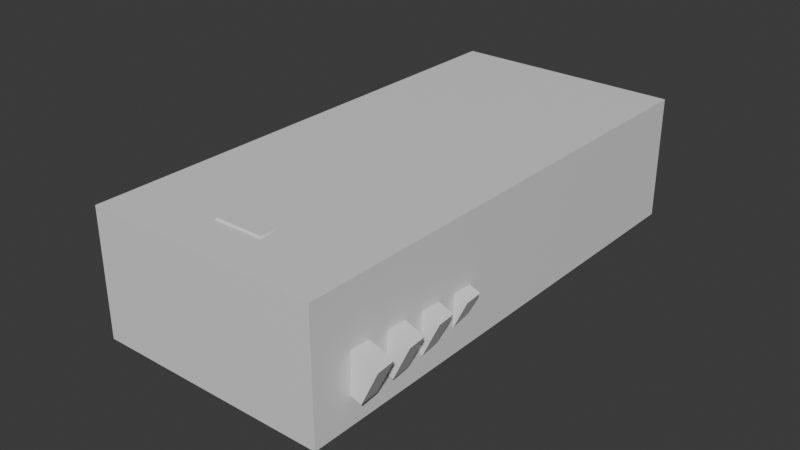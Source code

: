 # Source: 03_X-W.blend  (saved by Blender 4.5.90; exported with 4.5.12 LTS)
import bpy
from mathutils import Matrix  # noqa: F401  (used for matrix-valued properties, if any)

bpy.ops.wm.read_factory_settings(use_empty=True)
scene = bpy.context.scene
scene.name = 'Scene'

# ---- collections
col_references = bpy.data.collections.new('References'); scene.collection.children.link(col_references)
col_speculardiff = bpy.data.collections.new('SpecularDiff'); col_references.children.link(col_speculardiff)
col_03_x_w = bpy.data.collections.new('03_X-W'); scene.collection.children.link(col_03_x_w)

# ---- materials (node trees are filled in below, after node groups)
mat_material = bpy.data.materials.new('Material')
mat_material.alpha_threshold = 0.0
mat_material.roughness = 0.5
mat_material.line_color = (0.0, 0.0, 0.0, 1.0)

# ---- material node trees
mat_material.use_nodes = True; mat_material.node_tree.nodes.clear()
_N = mat_material.node_tree.nodes; _L = mat_material.node_tree.links
n0 = _N.new('ShaderNodeOutputMaterial'); n0.name = 'Material Output'; n0.location = (200, 100)
n1 = _N.new('ShaderNodeBsdfPrincipled'); n1.name = 'Principled BSDF'; n1.location = (-200, 100)
n1.inputs[3].default_value = 1.45
_L.new(n1.outputs[0], n0.inputs[0])
n0.is_active_output = True

# ---- world
world_world = bpy.data.worlds.new('World'); scene.world = world_world
world_world.use_nodes = True; world_world.node_tree.nodes.clear()
_N = world_world.node_tree.nodes; _L = world_world.node_tree.links
n0 = _N.new('ShaderNodeOutputWorld'); n0.name = 'World Output'; n0.location = (200, 100)
n1 = _N.new('ShaderNodeBackground'); n1.name = 'Background'; n1.location = (-200, 100)
n1.inputs[0].default_value = (0.05088, 0.05088, 0.05088, 1.0)
_L.new(n1.outputs[0], n0.inputs[0])
n0.is_active_output = True
world_world.color = (0.05088, 0.05088, 0.05088)
world_world.sun_shadow_jitter_overblur = 0.0

# ---- meshes
me_cube = bpy.data.meshes.new('Cube')
me_cube.from_pydata([(1.0, 1.0, 1.0), (1.0, 1.0, -1.0), (1.0, -1.0, 1.0), (1.0, -1.0, -1.0), (-1.0, 1.0, 1.0), (-1.0, 1.0, -1.0), (-1.0, -1.0, 1.0), (-1.0, -1.0, -1.0)], [], [(0, 4, 6, 2), (3, 2, 6, 7), (7, 6, 4, 5), (5, 1, 3, 7), (1, 0, 2, 3), (5, 4, 0, 1)])
_uv = me_cube.uv_layers.new(name='UVMap')
_uv.uv.foreach_set('vector', [0.625, 0.5, 0.875, 0.5, 0.875, 0.75, 0.625, 0.75, 0.375, 0.75, 0.625, 0.75, 0.625, 1.0, 0.375, 1.0, 0.375, 0.0, 0.625, 0.0, 0.625, 0.25, 0.375, 0.25, 0.125, 0.5, 0.375, 0.5, 0.375, 0.75, 0.125, 0.75, 0.375, 0.5, 0.625, 0.5, 0.625, 0.75, 0.375, 0.75, 0.375, 0.25, 0.625, 0.25, 0.625, 0.5, 0.375, 0.5])
me_cube.materials.append(mat_material)
me_cube.use_mirror_vertex_groups = False
me_cube.update()
me_cube_002 = bpy.data.meshes.new('Cube.002')
me_cube_002.from_pydata([(0.9826, -0.3413, -0.2277), (-0.7173, -0.3413, 0.8558), (0.9826, 0.3413, -0.2277), (-0.7173, 0.3413, 0.8558), (0.5625, 0.3413, -0.8869), (0.5625, -0.3413, -0.8869), (-1.137, -0.3413, 0.1965), (-1.137, 0.3413, 0.1965), (-0.1506, 0.3413, 0.4946), (0.416, 0.3413, 0.1335), (-0.1506, -0.3413, 0.4946), (0.416, -0.3413, 0.1335), (-0.01916, -0.3338, -0.3588), (-0.5999, -0.3338, -0.02081), (-0.5999, 0.3488, -0.02081), (-0.01916, 0.3488, -0.3588), (0.6269, 0.3413, -0.0009478), (0.6269, -0.3413, -0.0009478), (0.1105, 0.346, -0.5553), (0.1105, -0.3366, -0.5553), (0.3307, 0.3413, -1.142), (0.3307, -0.3413, -1.142), (-0.03438, 0.346, -0.8105), (-0.03438, -0.3366, -0.8105)], [], [(18, 16, 2, 4), (10, 1, 6, 13), (4, 2, 0, 5), (3, 7, 6, 1), (13, 6, 7, 14), (19, 12, 15, 18), (12, 13, 14, 15), (17, 11, 12, 19), (11, 10, 13, 12), (7, 3, 8, 14), (14, 8, 9, 15), (0, 17, 19, 5), (4, 5, 21, 20), (15, 9, 16, 18), (21, 23, 22, 20), (18, 4, 20, 22), (19, 18, 22, 23), (5, 19, 23, 21)])
_uv = me_cube_002.uv_layers.new(name='UVMap')
_uv.uv.foreach_set('vector', [0.4273, 0.25, 0.4273, 0.5, 0.375, 0.5, 0.375, 0.25, 0.5417, 0.75, 0.625, 0.75, 0.625, 1.0, 0.5417, 1.0, 0.125, 0.5, 0.375, 0.5, 0.375, 0.75, 0.125, 0.75, 0.625, 0.5, 0.875, 0.5, 0.875, 0.75, 0.625, 0.75, 0.5417, 0.0, 0.625, 0.0, 0.625, 0.25, 0.5417, 0.25, 0.4273, 0.0, 0.4583, 0.0, 0.4583, 0.25, 0.4273, 0.25, 0.4583, 0.0, 0.5417, 0.0, 0.5417, 0.25, 0.4583, 0.25, 0.4273, 0.75, 0.4583, 0.75, 0.4583, 1.0, 0.4273, 1.0, 0.4583, 0.75, 0.5417, 0.75, 0.5417, 1.0, 0.4583, 1.0, 0.625, 0.25, 0.625, 0.5, 0.5417, 0.5, 0.5417, 0.25, 0.5417, 0.25, 0.5417, 0.5, 0.4583, 0.5, 0.4583, 0.25, 0.375, 0.75, 0.4273, 0.75, 0.4273, 1.0, 0.375, 1.0, 0.125, 0.5, 0.125, 0.75, 0.125, 0.75, 0.125, 0.5, 0.4583, 0.25, 0.4583, 0.5, 0.4273, 0.5, 0.4273, 0.25, 0.375, 0.0, 0.4273, 0.0, 0.4273, 0.25, 0.375, 0.25, 0.4273, 0.25, 0.375, 0.25, 0.375, 0.25, 0.4273, 0.25, 0.4273, 0.0, 0.4273, 0.25, 0.4273, 0.25, 0.4273, 0.0, 0.375, 1.0, 0.4273, 1.0, 0.4273, 1.0, 0.375, 1.0])
me_cube_002.update()
me_cube_003 = bpy.data.meshes.new('Cube.003')
me_cube_003.from_pydata([(-1.0, -1.735, -1.0), (-1.0, -1.735, 1.0), (-1.0, -0.7151, -1.0), (-1.0, -0.7151, 1.0), (1.0, -1.735, -1.0), (1.0, -1.735, 1.0), (1.0, -0.7151, -1.0), (1.0, -0.7151, 1.0), (-0.6899, -1.735, -0.4316), (-0.6899, -1.735, -0.3029), (-0.6899, -0.7151, -0.3029), (-0.6899, -0.7151, -0.4316), (1.0, -0.7151, -0.2432), (1.0, -0.7151, -0.4913), (1.0, -1.735, -0.2432), (1.0, -1.735, -0.4913), (-1.654, -0.7151, -1.0), (-1.654, -1.735, -1.0), (-1.654, -1.735, -0.1584), (-1.654, -1.735, 1.0), (-1.654, -0.7151, 1.0), (-1.654, -0.7151, -0.5761), (-1.654, -1.735, -0.5761), (-1.654, -0.7151, -0.1584)], [], [(2, 0, 17, 16), (10, 3, 7, 12), (12, 7, 5, 14), (14, 5, 1, 9), (2, 6, 4, 0), (7, 3, 1, 5), (4, 15, 8, 0), (15, 14, 9, 8), (6, 13, 15, 4), (13, 12, 14, 15), (2, 11, 13, 6), (11, 10, 12, 13), (1, 3, 20, 19), (8, 9, 10, 11), (18, 19, 20, 23), (17, 22, 21, 16), (10, 9, 18, 23), (3, 10, 23, 20), (11, 2, 16, 21), (0, 8, 22, 17), (9, 1, 19, 18), (8, 11, 21, 22)])
_uv = me_cube_003.uv_layers.new(name='UVMap')
_uv.uv.foreach_set('vector', [0.125, 0.5, 0.125, 0.75, 0.125, 0.75, 0.125, 0.5, 0.4951, 0.25, 0.625, 0.25, 0.625, 0.5, 0.4951, 0.5, 0.4951, 0.5, 0.625, 0.5, 0.625, 0.75, 0.4951, 0.75, 0.4951, 0.75, 0.625, 0.75, 0.625, 1.0, 0.4951, 1.0, 0.125, 0.5, 0.375, 0.5, 0.375, 0.75, 0.125, 0.75, 0.625, 0.5, 0.875, 0.5, 0.875, 0.75, 0.625, 0.75, 0.375, 0.75, 0.4118, 0.75, 0.4118, 1.0, 0.375, 1.0, 0.4118, 0.75, 0.4951, 0.75, 0.4951, 1.0, 0.4118, 1.0, 0.375, 0.5, 0.4118, 0.5, 0.4118, 0.75, 0.375, 0.75, 0.4118, 0.5, 0.4951, 0.5, 0.4951, 0.75, 0.4118, 0.75, 0.375, 0.25, 0.4118, 0.25, 0.4118, 0.5, 0.375, 0.5, 0.4118, 0.25, 0.4951, 0.25, 0.4951, 0.5, 0.4118, 0.5, 0.875, 0.75, 0.875, 0.5, 0.875, 0.5, 0.875, 0.75, 0.4118, 0.0, 0.4951, 0.0, 0.4951, 0.25, 0.4118, 0.25, 0.4951, 0.0, 0.625, 0.0, 0.625, 0.25, 0.4951, 0.25, 0.375, 0.0, 0.4118, 0.0, 0.4118, 0.25, 0.375, 0.25, 0.4951, 0.25, 0.4951, 0.0, 0.4951, 0.0, 0.4951, 0.25, 0.625, 0.25, 0.4951, 0.25, 0.4951, 0.25, 0.625, 0.25, 0.4118, 0.25, 0.375, 0.25, 0.375, 0.25, 0.4118, 0.25, 0.375, 1.0, 0.4118, 1.0, 0.4118, 1.0, 0.375, 1.0, 0.4951, 1.0, 0.625, 1.0, 0.625, 1.0, 0.4951, 1.0, 0.4118, 0.0, 0.4118, 0.25, 0.4118, 0.25, 0.4118, 0.0])
me_cube_003.update()
me_cube_008 = bpy.data.meshes.new('Cube.008')
me_cube_008.from_pydata([(-0.2448, -2.054, -0.332), (-0.2448, -2.054, 0.2852), (-0.2448, -1.706, -0.332), (-0.2448, -1.706, 0.2852), (0.3725, -2.054, -0.332), (0.3725, -2.054, 0.2852), (0.3725, -1.706, -0.332), (0.3725, -1.706, 0.2852), (-0.1447, -2.054, -0.1062), (-0.08474, -2.054, 0.01221), (-0.08474, -1.706, 0.01221), (-0.1447, -1.706, -0.1062), (0.3725, -1.706, 0.034), (0.3725, -1.706, -0.128), (0.3725, -2.054, 0.034), (0.3725, -2.054, -0.128), (-0.437, -1.706, -0.332), (-0.437, -2.054, -0.332), (-0.437, -2.054, 0.07888), (-0.437, -2.054, 0.2852), (-0.437, -1.706, 0.2852), (-0.437, -1.706, -0.1729), (-0.437, -2.054, -0.1729), (-0.437, -1.706, 0.07888)], [], [(9, 1, 19, 18), (10, 3, 7, 12), (12, 7, 5, 14), (14, 5, 1, 9), (2, 6, 4, 0), (7, 3, 1, 5), (4, 15, 8, 0), (15, 14, 9, 8), (6, 13, 15, 4), (13, 12, 14, 15), (2, 11, 13, 6), (11, 10, 12, 13), (0, 8, 22, 17), (8, 9, 10, 11), (18, 19, 20, 23), (17, 22, 21, 16), (8, 11, 21, 22), (1, 3, 20, 19), (2, 0, 17, 16), (10, 9, 18, 23), (3, 10, 23, 20), (11, 2, 16, 21)])
_uv = me_cube_008.uv_layers.new(name='UVMap')
_uv.uv.foreach_set('vector', [0.5328, 1.0, 0.625, 1.0, 0.625, 1.0, 0.5328, 1.0, 0.5328, 0.25, 0.625, 0.25, 0.625, 0.5, 0.5328, 0.5, 0.5328, 0.5, 0.625, 0.5, 0.625, 0.75, 0.5328, 0.75, 0.5328, 0.75, 0.625, 0.75, 0.625, 1.0, 0.5328, 1.0, 0.125, 0.5, 0.375, 0.5, 0.375, 0.75, 0.125, 0.75, 0.625, 0.5, 0.875, 0.5, 0.875, 0.75, 0.625, 0.75, 0.375, 0.75, 0.4672, 0.75, 0.4672, 1.0, 0.375, 1.0, 0.4672, 0.75, 0.5328, 0.75, 0.5328, 1.0, 0.4672, 1.0, 0.375, 0.5, 0.4672, 0.5, 0.4672, 0.75, 0.375, 0.75, 0.4672, 0.5, 0.5328, 0.5, 0.5328, 0.75, 0.4672, 0.75, 0.375, 0.25, 0.4672, 0.25, 0.4672, 0.5, 0.375, 0.5, 0.4672, 0.25, 0.5328, 0.25, 0.5328, 0.5, 0.4672, 0.5, 0.375, 1.0, 0.4672, 1.0, 0.4672, 1.0, 0.375, 1.0, 0.4672, 0.0, 0.5328, 0.0, 0.5328, 0.25, 0.4672, 0.25, 0.5328, 0.0, 0.625, 0.0, 0.625, 0.25, 0.5328, 0.25, 0.375, 0.0, 0.4672, 0.0, 0.4672, 0.25, 0.375, 0.25, 0.4672, 0.0, 0.4672, 0.25, 0.4672, 0.25, 0.4672, 0.0, 0.875, 0.75, 0.875, 0.5, 0.875, 0.5, 0.875, 0.75, 0.125, 0.5, 0.125, 0.75, 0.125, 0.75, 0.125, 0.5, 0.5328, 0.25, 0.5328, 0.0, 0.5328, 0.0, 0.5328, 0.25, 0.625, 0.25, 0.5328, 0.25, 0.5328, 0.25, 0.625, 0.25, 0.4672, 0.25, 0.375, 0.25, 0.375, 0.25, 0.4672, 0.25])
me_cube_008.update()
me_cube_001 = bpy.data.meshes.new('Cube.001')
me_cube_001.from_pydata([], [], [])
_uv = me_cube_001.uv_layers.new(name='UVMap')
_uv.uv.foreach_set('vector', [])
me_cube_001.update()
me_cube_004 = bpy.data.meshes.new('Cube.004')
me_cube_004.from_pydata([(0.9018, -6.505, 1.706), (0.5, 7.03, -1.209), (0.9973, -6.525, -1.705), (0.4802, 7.48, 0.191), (1.759, -6.525, -1.397), (2.526, -7.017, 0.6026), (0.6504, 7.068, -0.8662), (0.8464, 7.484, 0.04848), (0.0, 7.064, -1.098), (0.0, 7.483, 0.1898), (0.0, -6.525, -1.705), (0.0, -6.505, 1.674), (0.6476, 7.291, -0.3784), (2.024, -6.771, -0.3974), (0.452, 6.632, -1.086), (0.7576, 0.009271, -1.466), (1.279, 0.009271, -1.158), (0.0, -0.008355, 0.8209), (0.0, 0.009271, -1.466), (1.417, 0.0004576, -0.3974), (1.817, -0.6233, 0.3061), (2.421, -4.685, 0.5026), (2.009, -4.483, -0.3187), (1.51, -0.6161, -0.3187), (0.8149, 6.634, -0.4522), (0.8149, 6.431, -0.8685), (1.241, 0.6287, -1.081), (1.354, 0.6214, -0.4522), (0.8428, -7.119, -1.325), (-3.326e-09, -7.119, -1.325), (1.584, -7.312, -0.31), (1.371, -7.109, -1.11), (1.944, -7.501, 0.4063), (1.064, -7.478, 0.9012), (-3.326e-09, -7.478, 0.9012), (-0.9018, -6.505, 1.706), (-0.5, 7.03, -1.209), (-0.9973, -6.525, -1.705), (-0.4802, 7.48, 0.191), (-1.759, -6.525, -1.397), (-2.526, -7.017, 0.6026), (-0.6504, 7.068, -0.8662), (-0.8464, 7.484, 0.04848), (-0.6476, 7.291, -0.3784), (-2.024, -6.771, -0.3974), (-0.7576, 0.009271, -1.466), (-1.279, 0.009271, -1.158), (-1.417, 0.0004576, -0.3974), (-1.817, -0.6233, 0.3061), (-2.421, -4.685, 0.5026), (-2.009, -4.483, -0.3187), (-1.51, -0.6161, -0.3187), (-0.8149, 6.634, -0.4522), (-0.8149, 6.431, -0.8685), (-1.241, 0.6287, -1.081), (-1.354, 0.6214, -0.4522), (-0.8428, -7.119, -1.325), (-1.584, -7.312, -0.31), (-1.371, -7.109, -1.11), (-1.944, -7.501, 0.4063), (-1.064, -7.478, 0.9012), (1.577, -7.017, 1.248), (0.0, -7.017, 1.307), (-1.577, -7.017, 1.248), (-3.326e-09, -7.08, -1.551), (0.8867, -7.08, -1.551), (1.8, -7.298, -0.3886), (1.564, -7.08, -1.278), (2.246, -7.517, 0.5006), (1.123, -7.517, 1.127), (-3.326e-09, -7.517, 1.127), (-0.8867, -7.08, -1.551), (-1.8, -7.298, -0.3886), (-1.564, -7.08, -1.278), (-2.246, -7.517, 0.5006), (-1.123, -7.517, 1.127), (-3.857e-09, -6.685, -1.251), (0.8428, -6.685, -1.251), (1.584, -6.878, -0.2356), (1.371, -6.675, -1.036), (1.944, -7.066, 0.4807), (1.064, -7.044, 0.9756), (-3.857e-09, -7.044, 0.9756), (-0.8428, -6.685, -1.251), (-1.584, -6.878, -0.2356), (-1.371, -6.675, -1.036), (-1.944, -7.066, 0.4807), (-1.064, -7.044, 0.9756), (0.7642, 7.03, -0.9011), (0.452, 7.076, -1.102), (0.5, 7.522, 0.2985), (0.7642, 7.276, -0.3974), (0.0, 7.03, -1.209), (0.0, 7.522, 0.2985), (-0.7642, 7.03, -0.9011), (-0.452, 7.076, -1.102), (-0.5, 7.522, 0.2985), (-0.7642, 7.276, -0.3974), (1.764, -6.972, 0.1226), (-1.477, -6.776, -0.6357), (1.477, -6.776, -0.6357), (0.532, -7.044, 0.9756), (-0.532, -7.044, 0.9756), (-1.107, -6.68, -1.143), (1.504, -7.055, 0.7282), (0.4214, -6.685, -1.251), (-1.504, -7.055, 0.7282), (-1.764, -6.972, 0.1226), (-0.4214, -6.685, -1.251), (1.107, -6.68, -1.143), (-5.283e-11, 6.619, -1.082), (0.4802, 7.035, 0.2072), (-5.283e-11, 7.039, 0.206), (0.6476, 6.847, -0.3621), (-0.452, 6.632, -1.086), (-0.4802, 7.035, 0.2072), (-0.6476, 6.847, -0.3621), (0.6504, 6.624, -0.8499), (0.8464, 7.04, 0.06472), (-0.6504, 6.624, -0.8499), (-0.8464, 7.04, 0.06472), (0.8774, -3.258, -1.585), (2.158, -3.513, 0.483), (1.347, -3.513, 0.9441), (0.0, -3.513, 1.467), (0.0, -3.258, -1.585), (1.721, -3.385, -0.3974), (1.519, -3.258, -1.278), (2.119, -2.654, 0.4043), (1.76, -2.55, -0.3187), (-0.8774, -3.258, -1.585), (-2.158, -3.513, 0.483), (-1.347, -3.513, 0.9441), (-1.721, -3.385, -0.3974), (-1.519, -3.258, -1.278), (-2.119, -2.654, 0.4043), (-1.76, -2.55, -0.3187), (0.7057, -3.513, 1.447), (-0.7057, -3.513, 1.447), (3.107e-09, -3.587, 1.723), (3.107e-09, -6.193, 1.93), (0.5652, -3.587, 1.723), (0.7223, -6.193, 1.93), (-0.5652, -3.587, 1.723), (-0.7223, -6.193, 1.93), (1.51, -3.13, -1.273), (-1.51, -3.13, -1.273), (0.8727, -3.13, -1.581), (2.144, -3.375, 0.4783), (1.072, -3.375, 1.055), (0.0, -3.395, 1.459), (0.0, -3.13, -1.581), (1.709, -3.252, -0.3974), (2.107, -2.574, 0.4005), (1.75, -2.474, -0.3187), (-0.8727, -3.13, -1.581), (-2.144, -3.375, 0.4783), (-1.072, -3.375, 1.055), (-1.709, -3.252, -0.3974), (-2.107, -2.574, 0.4005), (-1.75, -2.474, -0.3187), (0.559, -3.395, 1.459), (-0.559, -3.395, 1.459), (1.727, -0.006854, 0.2338), (1.662, -0.008355, 0.429), (1.805, -0.1513, 0.3682), (1.796, -0.1514, 0.35), (-1.662, -0.008355, 0.429), (-1.727, -0.006854, 0.2338), (-1.796, -0.1514, 0.35), (-1.805, -0.1513, 0.3682), (0.8653, 7.522, 0.1581), (0.9409, 7.46, -0.02004), (0.8688, 7.489, 0.05694), (-0.9409, 7.46, -0.02004), (-0.8653, 7.522, 0.1581), (-0.8688, 7.489, 0.05694), (0.7389, -0.008355, 0.8209), (0.9036, -0.169, 0.8321), (1.008, -0.008355, 0.7633), (0.8885, 0.1178, 0.8122), (-0.9036, -0.169, 0.8321), (-0.7389, -0.008355, 0.8209), (-0.8885, 0.1178, 0.8122), (-1.008, -0.008355, 0.7633)], [], [(42, 38, 115, 120), (6, 89, 14, 117), (125, 121, 2, 10), (121, 127, 4, 2), (122, 123, 61, 5), (138, 35, 144, 143), (61, 62, 70, 69), (2, 4, 67, 65), (13, 5, 68, 66), (127, 126, 13, 4), (38, 9, 112, 115), (89, 8, 110, 14), (88, 91, 24, 25), (1, 88, 16, 15), (92, 1, 15, 18), (122, 5, 21, 128), (152, 19, 23, 154), (5, 13, 22, 21), (91, 19, 27, 24), (16, 88, 25, 26), (19, 16, 26, 27), (10, 2, 65, 64), (5, 61, 69, 68), (4, 13, 66, 67), (95, 41, 119, 114), (8, 95, 114, 110), (125, 10, 37, 130), (130, 37, 39, 134), (131, 40, 63, 132), (137, 124, 139, 141), (63, 75, 70, 62), (37, 71, 73, 39), (44, 72, 74, 40), (134, 39, 44, 133), (12, 6, 117, 113), (7, 12, 113, 118), (94, 53, 52, 97), (36, 45, 46, 94), (92, 18, 45, 36), (131, 135, 49, 40), (158, 160, 51, 47), (40, 49, 50, 44), (97, 52, 55, 47), (46, 54, 53, 94), (47, 55, 54, 46), (10, 64, 71, 37), (40, 74, 75, 63), (39, 73, 72, 44), (137, 0, 61, 123), (0, 11, 62, 61), (11, 35, 63, 62), (34, 60, 87, 102, 82), (28, 29, 64, 65), (30, 31, 67, 66), (31, 28, 65, 67), (33, 32, 68, 69), (34, 33, 69, 70), (32, 30, 66, 68), (29, 56, 71, 64), (58, 57, 72, 73), (56, 58, 73, 71), (59, 60, 75, 74), (60, 34, 70, 75), (57, 59, 74, 72), (29, 28, 77, 105, 76), (57, 58, 85, 99, 84), (33, 34, 82, 101, 81), (59, 57, 84, 107, 86), (31, 30, 78, 100, 79), (58, 56, 83, 103, 85), (30, 32, 80, 98, 78), (28, 31, 79, 109, 77), (60, 59, 86, 106, 87), (56, 29, 76, 108, 83), (32, 33, 81, 104, 80), (89, 6, 88, 1), (6, 12, 91, 88), (8, 89, 1, 92), (3, 9, 93, 90), (41, 95, 36, 94), (43, 41, 94, 97), (95, 8, 92, 36), (9, 38, 96, 93), (9, 3, 111, 112), (43, 42, 120, 116), (3, 7, 118, 111), (41, 43, 116, 119), (35, 138, 132, 63), (161, 137, 123, 149), (44, 50, 136, 133), (156, 159, 135, 131), (146, 134, 133, 158), (162, 138, 124, 150), (156, 131, 132, 157), (155, 130, 134, 146), (151, 125, 130, 155), (13, 126, 129, 22), (148, 122, 128, 153), (145, 152, 126, 127), (161, 150, 124, 137), (148, 149, 123, 122), (147, 145, 127, 121), (151, 147, 121, 125), (141, 139, 140, 142), (143, 144, 140, 139), (11, 0, 142, 140), (35, 11, 140, 144), (124, 138, 143, 139), (0, 137, 141, 142), (18, 15, 147, 151), (15, 16, 145, 147), (16, 19, 152, 145), (18, 151, 155, 45), (45, 155, 146, 46), (46, 146, 158, 47), (138, 162, 157, 132), (133, 136, 160, 158), (126, 152, 154, 129), (163, 164, 165, 166), (167, 168, 169, 170), (171, 172, 173), (174, 175, 176), (171, 164, 163, 172), (174, 168, 167, 175), (91, 172, 163, 19), (19, 163, 166, 20, 23), (166, 165, 148, 153, 20), (97, 47, 168, 174), (47, 51, 48, 169, 168), (170, 169, 48, 159, 156), (7, 3, 90, 171, 173), (12, 7, 173, 172, 91), (38, 42, 176, 175, 96), (42, 43, 97, 174, 176), (177, 178, 179, 180), (181, 182, 183, 184), (171, 90, 180, 179, 164), (90, 93, 17, 177, 180), (165, 164, 179, 178, 149, 148), (175, 167, 184, 183, 96), (96, 183, 182, 17, 93), (167, 170, 156, 157, 181, 184)])
me_cube_004.polygons.foreach_set('use_smooth', [True] * 142)
_k = set([(0, 61), (0, 142), (1, 88), (1, 92), (2, 4), (2, 10), (3, 7), (3, 9), (4, 13), (4, 67), (4, 127), (5, 13), (5, 61), (5, 68), (5, 122), (6, 12), (6, 89), (7, 12), (7, 118), (8, 89), (8, 95), (9, 38), (10, 37), (14, 110), (14, 117), (16, 88), (16, 145), (17, 177), (17, 182), (28, 29), (28, 31), (28, 77), (29, 56), (30, 31), (30, 32), (31, 79), (32, 33), (32, 80), (33, 34), (34, 60), (35, 63), (35, 144), (36, 92), (36, 94), (37, 39), (38, 42), (39, 44), (39, 73), (39, 134), (40, 44), (40, 63), (40, 74), (40, 131), (41, 43), (41, 95), (42, 43), (42, 120), (46, 94), (46, 146), (56, 58), (56, 83), (57, 58), (57, 59), (58, 85), (59, 60), (59, 86), (61, 62), (61, 69), (61, 123), (62, 63), (63, 75), (63, 132), (64, 65), (64, 71), (65, 67), (66, 67), (66, 68), (68, 69), (69, 70), (70, 75), (71, 73), (72, 73), (72, 74), (74, 75), (76, 105), (76, 108), (77, 105), (77, 109), (78, 98), (78, 100), (79, 100), (79, 109), (80, 98), (80, 104), (81, 101), (81, 104), (82, 101), (82, 102), (83, 103), (83, 108), (84, 99), (84, 107), (85, 99), (85, 103), (86, 106), (86, 107), (87, 102), (87, 106), (88, 91), (90, 93), (90, 171), (90, 180), (91, 172), (93, 96), (94, 97), (96, 175), (96, 183), (97, 174), (110, 114), (111, 112), (111, 118), (112, 115), (113, 117), (113, 118), (114, 119), (115, 120), (116, 119), (116, 120), (122, 148), (123, 137), (127, 145), (131, 156), (132, 138), (134, 146), (137, 141), (138, 143), (139, 141), (139, 143), (140, 142), (140, 144), (141, 142), (143, 144), (148, 165), (156, 170), (163, 166), (163, 172), (164, 165), (164, 171), (167, 170), (167, 175), (168, 169), (168, 174), (171, 172), (174, 175), (177, 178), (177, 180), (181, 182), (182, 183)])
me_cube_004.attributes.new('sharp_edge', 'BOOLEAN', 'EDGE').data.foreach_set('value', [ (min(e.vertices), max(e.vertices)) in _k for e in me_cube_004.edges])
_uv = me_cube_004.uv_layers.new(name='UVMap')
_uv.uv.foreach_set('vector', [0.6023, 0.4845, 0.6055, 0.435, 0.6055, 0.435, 0.6023, 0.4845, 0.4028, 0.4739, 0.392, 0.4315, 0.392, 0.4315, 0.4028, 0.4739, 0.25, 0.6897, 0.3125, 0.6897, 0.3125, 0.75, 0.25, 0.75, 0.3125, 0.6897, 0.375, 0.6897, 0.375, 0.75, 0.3125, 0.75, 0.625, 0.6897, 0.6875, 0.6897, 0.6875, 0.75, 0.625, 0.75, 0.7179, 0.6897, 0.7135, 0.7412, 0.7135, 0.7412, 0.7179, 0.6897, 0.6875, 0.75, 0.75, 0.75, 0.75, 0.75, 0.6875, 0.75, 0.3125, 0.75, 0.375, 0.75, 0.375, 0.75, 0.3125, 0.75, 0.5, 0.75, 0.625, 0.75, 0.625, 0.75, 0.5, 0.75, 0.375, 0.6897, 0.5, 0.6897, 0.5, 0.75, 0.375, 0.75, 0.6055, 0.435, 0.6055, 0.375, 0.6055, 0.375, 0.6055, 0.435, 0.392, 0.4315, 0.392, 0.375, 0.392, 0.375, 0.392, 0.4315, 0.375, 0.5, 0.5, 0.5, 0.5, 0.5, 0.375, 0.5, 0.3125, 0.5, 0.375, 0.5, 0.375, 0.6295, 0.3125, 0.6295, 0.25, 0.5, 0.3125, 0.5, 0.3125, 0.6295, 0.25, 0.6295, 0.625, 0.6897, 0.625, 0.75, 0.625, 0.75, 0.625, 0.6897, 0.5, 0.6874, 0.5, 0.6295, 0.5, 0.6295, 0.5, 0.6874, 0.625, 0.75, 0.5, 0.75, 0.5, 0.75, 0.625, 0.75, 0.5, 0.5, 0.5, 0.6295, 0.5, 0.6295, 0.5, 0.5, 0.375, 0.6295, 0.375, 0.5, 0.375, 0.5, 0.375, 0.6295, 0.5, 0.6295, 0.375, 0.6295, 0.375, 0.6295, 0.5, 0.6295, 0.25, 0.75, 0.3125, 0.75, 0.3125, 0.75, 0.25, 0.75, 0.625, 0.75, 0.6875, 0.75, 0.6875, 0.75, 0.625, 0.75, 0.375, 0.75, 0.5, 0.75, 0.5, 0.75, 0.375, 0.75, 0.392, 0.4315, 0.4028, 0.4739, 0.4028, 0.4739, 0.392, 0.4315, 0.392, 0.375, 0.392, 0.4315, 0.392, 0.4315, 0.392, 0.375, 0.25, 0.6897, 0.25, 0.75, 0.3125, 0.75, 0.3125, 0.6897, 0.3125, 0.6897, 0.3125, 0.75, 0.375, 0.75, 0.375, 0.6897, 0.625, 0.6897, 0.625, 0.75, 0.6875, 0.75, 0.6875, 0.6897, 0.7179, 0.6897, 0.75, 0.6897, 0.75, 0.6897, 0.7179, 0.6897, 0.6875, 0.75, 0.6875, 0.75, 0.75, 0.75, 0.75, 0.75, 0.3125, 0.75, 0.3125, 0.75, 0.375, 0.75, 0.375, 0.75, 0.5, 0.75, 0.5, 0.75, 0.625, 0.75, 0.625, 0.75, 0.375, 0.6897, 0.375, 0.75, 0.5, 0.75, 0.5, 0.6897, 0.5044, 0.4716, 0.4028, 0.4739, 0.4028, 0.4739, 0.5044, 0.4716, 0.6023, 0.4845, 0.5044, 0.4716, 0.5044, 0.4716, 0.6023, 0.4845, 0.375, 0.5, 0.375, 0.5, 0.5, 0.5, 0.5, 0.5, 0.3125, 0.5, 0.3125, 0.6295, 0.375, 0.6295, 0.375, 0.5, 0.25, 0.5, 0.25, 0.6295, 0.3125, 0.6295, 0.3125, 0.5, 0.625, 0.6897, 0.625, 0.6897, 0.625, 0.75, 0.625, 0.75, 0.5, 0.6874, 0.5, 0.6874, 0.5, 0.6295, 0.5, 0.6295, 0.625, 0.75, 0.625, 0.75, 0.5, 0.75, 0.5, 0.75, 0.5, 0.5, 0.5, 0.5, 0.5, 0.6295, 0.5, 0.6295, 0.375, 0.6295, 0.375, 0.6295, 0.375, 0.5, 0.375, 0.5, 0.5, 0.6295, 0.5, 0.6295, 0.375, 0.6295, 0.375, 0.6295, 0.25, 0.75, 0.25, 0.75, 0.3125, 0.75, 0.3125, 0.75, 0.625, 0.75, 0.625, 0.75, 0.6875, 0.75, 0.6875, 0.75, 0.375, 0.75, 0.375, 0.75, 0.5, 0.75, 0.5, 0.75, 0.7179, 0.6897, 0.7135, 0.7412, 0.6875, 0.75, 0.6875, 0.6897, 0.7135, 0.7412, 0.75, 0.7412, 0.75, 0.75, 0.6875, 0.75, 0.75, 0.7412, 0.7135, 0.7412, 0.6875, 0.75, 0.75, 0.75, 0.606, 0.8512, 0.6099, 0.8085, 0.6099, 0.8085, 0.6079, 0.8298, 0.606, 0.8512, 0.3939, 0.8062, 0.3967, 0.8483, 0.375, 0.875, 0.375, 0.8125, 0.5061, 0.7604, 0.4016, 0.764, 0.375, 0.75, 0.5, 0.75, 0.4016, 0.764, 0.3939, 0.8062, 0.375, 0.8125, 0.375, 0.75, 0.6099, 0.8085, 0.6016, 0.7599, 0.625, 0.75, 0.625, 0.8125, 0.606, 0.8512, 0.6099, 0.8085, 0.625, 0.8125, 0.625, 0.875, 0.6016, 0.7599, 0.5061, 0.7604, 0.5, 0.75, 0.625, 0.75, 0.3967, 0.8483, 0.3939, 0.8062, 0.375, 0.8125, 0.375, 0.875, 0.4016, 0.764, 0.5061, 0.7604, 0.5, 0.75, 0.375, 0.75, 0.3939, 0.8062, 0.4016, 0.764, 0.375, 0.75, 0.375, 0.8125, 0.6016, 0.7599, 0.6099, 0.8085, 0.625, 0.8125, 0.625, 0.75, 0.6099, 0.8085, 0.606, 0.8512, 0.625, 0.875, 0.625, 0.8125, 0.5061, 0.7604, 0.6016, 0.7599, 0.625, 0.75, 0.5, 0.75, 0.3967, 0.8483, 0.3939, 0.8062, 0.3939, 0.8062, 0.3953, 0.8272, 0.3967, 0.8483, 0.5061, 0.7604, 0.4016, 0.764, 0.4016, 0.764, 0.4538, 0.7622, 0.5061, 0.7604, 0.6099, 0.8085, 0.606, 0.8512, 0.606, 0.8512, 0.6079, 0.8298, 0.6099, 0.8085, 0.6016, 0.7599, 0.5061, 0.7604, 0.5061, 0.7604, 0.5539, 0.7602, 0.6016, 0.7599, 0.4016, 0.764, 0.5061, 0.7604, 0.5061, 0.7604, 0.4538, 0.7622, 0.4016, 0.764, 0.4016, 0.764, 0.3939, 0.8062, 0.3939, 0.8062, 0.3978, 0.7851, 0.4016, 0.764, 0.5061, 0.7604, 0.6016, 0.7599, 0.6016, 0.7599, 0.5539, 0.7602, 0.5061, 0.7604, 0.3939, 0.8062, 0.4016, 0.764, 0.4016, 0.764, 0.3978, 0.7851, 0.3939, 0.8062, 0.6099, 0.8085, 0.6016, 0.7599, 0.6016, 0.7599, 0.6058, 0.7842, 0.6099, 0.8085, 0.3939, 0.8062, 0.3967, 0.8483, 0.3967, 0.8483, 0.3953, 0.8272, 0.3939, 0.8062, 0.6016, 0.7599, 0.6099, 0.8085, 0.6099, 0.8085, 0.6058, 0.7842, 0.6016, 0.7599, 0.392, 0.4315, 0.4028, 0.4739, 0.375, 0.5, 0.375, 0.4375, 0.4028, 0.4739, 0.5044, 0.4716, 0.5, 0.5, 0.375, 0.5, 0.392, 0.375, 0.392, 0.4315, 0.375, 0.4375, 0.375, 0.375, 0.6055, 0.435, 0.6055, 0.375, 0.625, 0.375, 0.625, 0.4375, 0.4028, 0.4739, 0.392, 0.4315, 0.375, 0.4375, 0.375, 0.5, 0.5044, 0.4716, 0.4028, 0.4739, 0.375, 0.5, 0.5, 0.5, 0.392, 0.4315, 0.392, 0.375, 0.375, 0.375, 0.375, 0.4375, 0.6055, 0.375, 0.6055, 0.435, 0.625, 0.4375, 0.625, 0.375, 0.6055, 0.375, 0.6055, 0.435, 0.6055, 0.435, 0.6055, 0.375, 0.5044, 0.4716, 0.6023, 0.4845, 0.6023, 0.4845, 0.5044, 0.4716, 0.6055, 0.435, 0.6023, 0.4845, 0.6023, 0.4845, 0.6055, 0.435, 0.4028, 0.4739, 0.5044, 0.4716, 0.5044, 0.4716, 0.4028, 0.4739, 0.7135, 0.7412, 0.7179, 0.6897, 0.6875, 0.6897, 0.6875, 0.75, 0.7181, 0.6877, 0.7179, 0.6897, 0.6875, 0.6897, 0.6875, 0.6874, 0.5, 0.75, 0.5, 0.75, 0.5, 0.6897, 0.5, 0.6897, 0.625, 0.6874, 0.625, 0.6874, 0.625, 0.6897, 0.625, 0.6897, 0.375, 0.6874, 0.375, 0.6897, 0.5, 0.6897, 0.5, 0.6874, 0.7181, 0.6877, 0.7179, 0.6897, 0.75, 0.6897, 0.75, 0.6877, 0.625, 0.6874, 0.625, 0.6897, 0.6875, 0.6897, 0.6875, 0.6874, 0.3125, 0.6874, 0.3125, 0.6897, 0.375, 0.6897, 0.375, 0.6874, 0.25, 0.6874, 0.25, 0.6897, 0.3125, 0.6897, 0.3125, 0.6874, 0.5, 0.75, 0.5, 0.6897, 0.5, 0.6897, 0.5, 0.75, 0.625, 0.6874, 0.625, 0.6897, 0.625, 0.6897, 0.625, 0.6874, 0.375, 0.6874, 0.5, 0.6874, 0.5, 0.6897, 0.375, 0.6897, 0.7181, 0.6877, 0.75, 0.6877, 0.75, 0.6897, 0.7179, 0.6897, 0.625, 0.6874, 0.6875, 0.6874, 0.6875, 0.6897, 0.625, 0.6897, 0.3125, 0.6874, 0.375, 0.6874, 0.375, 0.6897, 0.3125, 0.6897, 0.25, 0.6874, 0.3125, 0.6874, 0.3125, 0.6897, 0.25, 0.6897, 0.7179, 0.6897, 0.75, 0.6897, 0.75, 0.7412, 0.7135, 0.7412, 0.7179, 0.6897, 0.7135, 0.7412, 0.75, 0.7412, 0.75, 0.6897, 0.75, 0.7412, 0.7135, 0.7412, 0.7135, 0.7412, 0.75, 0.7412, 0.7135, 0.7412, 0.75, 0.7412, 0.75, 0.7412, 0.7135, 0.7412, 0.75, 0.6897, 0.7179, 0.6897, 0.7179, 0.6897, 0.75, 0.6897, 0.7135, 0.7412, 0.7179, 0.6897, 0.7179, 0.6897, 0.7135, 0.7412, 0.25, 0.6295, 0.3125, 0.6295, 0.3125, 0.6874, 0.25, 0.6874, 0.3125, 0.6295, 0.375, 0.6295, 0.375, 0.6874, 0.3125, 0.6874, 0.375, 0.6295, 0.5, 0.6295, 0.5, 0.6874, 0.375, 0.6874, 0.25, 0.6295, 0.25, 0.6874, 0.3125, 0.6874, 0.3125, 0.6295, 0.3125, 0.6295, 0.3125, 0.6874, 0.375, 0.6874, 0.375, 0.6295, 0.375, 0.6295, 0.375, 0.6874, 0.5, 0.6874, 0.5, 0.6295, 0.7179, 0.6897, 0.7181, 0.6877, 0.6875, 0.6874, 0.6875, 0.6897, 0.5, 0.6897, 0.5, 0.6897, 0.5, 0.6874, 0.5, 0.6874, 0.5, 0.6897, 0.5, 0.6874, 0.5, 0.6874, 0.5, 0.6897, 0.6037, 0.6295, 0.6339, 0.6295, 0.625, 0.6319, 0.625, 0.6295, 0.634, 0.6295, 0.6038, 0.6295, 0.625, 0.6295, 0.625, 0.6319, 0.6417, 0.4999, 0.5936, 0.5, 0.6056, 0.4867, 0.5936, 0.5, 0.6417, 0.4999, 0.6056, 0.4867, 0.6417, 0.4999, 0.6339, 0.6295, 0.6037, 0.6295, 0.5936, 0.5, 0.5936, 0.5, 0.6038, 0.6295, 0.634, 0.6295, 0.6417, 0.4999, 0.5, 0.5, 0.5936, 0.5, 0.6037, 0.6295, 0.5, 0.6295, 0.5, 0.6295, 0.6037, 0.6295, 0.625, 0.6295, 0.625, 0.6295, 0.5, 0.6295, 0.625, 0.6295, 0.625, 0.6319, 0.625, 0.6874, 0.625, 0.6874, 0.625, 0.6295, 0.5, 0.5, 0.5, 0.6295, 0.6038, 0.6295, 0.5936, 0.5, 0.5, 0.6295, 0.5, 0.6295, 0.625, 0.6295, 0.625, 0.6295, 0.6038, 0.6295, 0.625, 0.6319, 0.625, 0.6295, 0.625, 0.6295, 0.625, 0.6874, 0.625, 0.6874, 0.6023, 0.4845, 0.6055, 0.435, 0.625, 0.4375, 0.6417, 0.4999, 0.6056, 0.4867, 0.5044, 0.4716, 0.6023, 0.4845, 0.6056, 0.4867, 0.5936, 0.5, 0.5, 0.5, 0.6055, 0.435, 0.6023, 0.4845, 0.6056, 0.4867, 0.6417, 0.4999, 0.625, 0.4375, 0.6023, 0.4845, 0.5044, 0.4716, 0.5, 0.5, 0.5936, 0.5, 0.6056, 0.4867, 0.6984, 0.6295, 0.6875, 0.6322, 0.6796, 0.6295, 0.6875, 0.6273, 0.6875, 0.6322, 0.6984, 0.6295, 0.6875, 0.6273, 0.6796, 0.6295, 0.6417, 0.4999, 0.6875, 0.5, 0.6875, 0.6273, 0.6796, 0.6295, 0.6339, 0.6295, 0.6875, 0.5, 0.75, 0.5, 0.75, 0.6295, 0.6984, 0.6295, 0.6875, 0.6273, 0.625, 0.6319, 0.6339, 0.6295, 0.6796, 0.6295, 0.6875, 0.6322, 0.6875, 0.6874, 0.625, 0.6874, 0.6417, 0.4999, 0.634, 0.6295, 0.6796, 0.6295, 0.6875, 0.6273, 0.6875, 0.5, 0.6875, 0.5, 0.6875, 0.6273, 0.6984, 0.6295, 0.75, 0.6295, 0.75, 0.5, 0.634, 0.6295, 0.625, 0.6319, 0.625, 0.6874, 0.6875, 0.6874, 0.6875, 0.6322, 0.6796, 0.6295])
me_cube_004.update()
me_cube_005 = bpy.data.meshes.new('Cube.005')
me_cube_005.from_pydata([(0.0, -0.008355, 0.8209), (0.0, -0.5203, 1.259), (1.072, -3.375, 1.055), (0.0, -3.395, 1.459), (-1.072, -3.375, 1.055), (0.559, -3.395, 1.459), (-0.559, -3.395, 1.459), (0.4166, -0.6809, 1.27), (0.2519, -0.5203, 1.259), (-0.2519, -0.5203, 1.259), (-0.4166, -0.6809, 1.27), (0.7389, -0.008355, 0.8209), (0.9036, -0.169, 0.8321), (-0.9036, -0.169, 0.8321), (-0.7389, -0.008355, 0.8209)], [], [(11, 8, 7, 12), (9, 14, 13, 10), (7, 8, 1, 3, 5), (1, 8, 11, 0), (7, 5, 2, 12), (9, 10, 6, 3, 1), (9, 1, 0, 14), (6, 10, 13, 4)])
_uv = me_cube_005.uv_layers.new(name='UVMap')
_uv.uv.foreach_set('vector', [0.6984, 0.6295, 0.7329, 0.6383, 0.7221, 0.641, 0.6875, 0.6322, 0.7329, 0.6383, 0.6984, 0.6295, 0.6875, 0.6322, 0.7221, 0.641, 0.7221, 0.641, 0.7329, 0.6383, 0.75, 0.6383, 0.75, 0.6877, 0.7181, 0.6877, 0.75, 0.6383, 0.7329, 0.6383, 0.6984, 0.6295, 0.75, 0.6295, 0.7221, 0.641, 0.7181, 0.6877, 0.6875, 0.6874, 0.6875, 0.6322, 0.7329, 0.6383, 0.7221, 0.641, 0.7181, 0.6877, 0.75, 0.6877, 0.75, 0.6383, 0.7329, 0.6383, 0.75, 0.6383, 0.75, 0.6295, 0.6984, 0.6295, 0.7181, 0.6877, 0.7221, 0.641, 0.6875, 0.6322, 0.6875, 0.6874])
me_cube_005.update()
me_cube_006 = bpy.data.meshes.new('Cube.006')
me_cube_006.from_pydata([(0.0, -6.525, -1.705), (0.0, -6.771, -0.3974), (1.817, -0.6233, 0.3061), (2.421, -4.685, 0.5026), (2.009, -4.483, -0.3187), (1.51, -0.6161, -0.3187), (3.379, -6.011, -0.3477), (3.067, -5.859, -0.5664), (2.248, -4.411, -0.3924), (2.638, -4.602, 0.3291), (3.222, -7.264, -0.3442), (2.999, -7.156, -0.4999), (2.694, -7.467, 0.1645), (2.417, -7.331, -0.3494), (0.8149, 6.634, -0.4522), (0.8149, 6.431, -0.8685), (1.241, 0.6287, -1.081), (1.354, 0.6214, -0.4522), (1.88, 5.242, -0.9334), (1.88, 5.136, -1.06), (2.102, 2.12, -1.124), (2.161, 2.116, -0.9334), (-1.817, -0.6233, 0.3061), (-2.421, -4.685, 0.5026), (-2.009, -4.483, -0.3187), (-1.51, -0.6161, -0.3187), (-2.921, -1.651, -0.4), (-3.379, -6.011, -0.3477), (-3.067, -5.859, -0.5664), (-2.689, -1.646, -0.5664), (-1.777, -0.8489, -0.3924), (-2.248, -4.411, -0.3924), (-2.638, -4.602, 0.3291), (-2.067, -0.8558, 0.1565), (-3.222, -7.264, -0.3442), (-2.999, -7.156, -0.4999), (-2.694, -7.467, 0.1645), (-2.417, -7.331, -0.3494), (-0.8149, 6.634, -0.4522), (-0.8149, 6.431, -0.8685), (-1.241, 0.6287, -1.081), (-1.354, 0.6214, -0.4522), (-1.88, 5.242, -0.9334), (-1.88, 5.136, -1.06), (-2.102, 2.12, -1.124), (-2.161, 2.116, -0.9334), (0.0, -7.017, 1.307), (2.119, -2.654, 0.4043), (1.76, -2.55, -0.3187), (3.15, -3.831, -0.3738), (2.878, -3.752, -0.5664), (2.352, -2.729, 0.2428), (2.013, -2.63, -0.3924), (-2.119, -2.654, 0.4043), (-1.76, -2.55, -0.3187), (-3.15, -3.831, -0.3738), (-2.878, -3.752, -0.5664), (-2.352, -2.729, 0.2428), (-2.013, -2.63, -0.3924), (2.341, -2.655, 0.2394), (-2.341, -2.655, 0.2394), (2.107, -2.574, 0.4005), (1.75, -2.474, -0.3187), (3.141, -3.745, -0.3749), (2.87, -3.669, -0.5664), (2.003, -2.56, -0.3924), (-2.107, -2.574, 0.4005), (-1.75, -2.474, -0.3187), (-3.141, -3.745, -0.3749), (-2.87, -3.669, -0.5664), (-2.003, -2.56, -0.3924), (2.921, -1.651, -0.4), (2.689, -1.646, -0.5664), (1.777, -0.8489, -0.3924), (2.067, -0.8558, 0.1565), (-2.683, -1.589, -0.4609), (-2.771, -1.56, -0.4283), (-2.079, -0.9307, 0.02234), (-1.917, -0.9094, -0.3172), (1.917, -0.9094, -0.3172), (2.079, -0.9307, 0.02234), (2.771, -1.56, -0.4283), (2.683, -1.589, -0.4609), (-2.771, -1.955, -0.4113), (-2.683, -1.985, -0.4439), (-1.917, -1.305, -0.3002), (-2.079, -1.326, 0.03931), (2.079, -1.326, 0.03931), (1.917, -1.305, -0.3002), (2.683, -1.985, -0.4439), (2.771, -1.955, -0.4113)], [(1, 0), (46, 1)], [(65, 73, 72, 64), (50, 49, 6, 7), (51, 9, 6, 49), (8, 7, 11, 13), (3, 4, 8, 9), (47, 3, 9, 51), (62, 5, 73, 65), (12, 13, 11, 10), (7, 6, 10, 11), (9, 8, 13, 12), (6, 9, 12, 10), (17, 16, 20, 21), (19, 18, 21, 20), (16, 15, 19, 20), (14, 17, 21, 18), (15, 14, 18, 19), (70, 69, 29, 30), (56, 28, 27, 55), (57, 55, 27, 32), (31, 37, 35, 28), (23, 32, 31, 24), (53, 57, 32, 23), (67, 70, 30, 25), (36, 34, 35, 37), (28, 35, 34, 27), (32, 36, 37, 31), (27, 34, 36, 32), (41, 45, 44, 40), (43, 44, 45, 42), (40, 44, 43, 39), (38, 42, 45, 41), (39, 43, 42, 38), (24, 31, 58, 54), (66, 60, 57, 53), (60, 68, 55, 57), (69, 56, 55, 68), (31, 28, 56, 58), (4, 48, 52, 8), (61, 47, 51, 59), (59, 51, 49, 63), (64, 63, 49, 50), (8, 52, 50, 7), (72, 71, 63, 64), (74, 59, 63, 71), (2, 61, 59, 74), (29, 69, 68, 26), (33, 26, 68, 60), (22, 33, 60, 66), (54, 58, 70, 67), (58, 56, 69, 70), (48, 62, 65, 52), (52, 65, 64, 50), (81, 82, 89, 90), (76, 77, 86, 83), (33, 22, 25, 30), (73, 5, 2, 74), (29, 26, 76, 75), (26, 33, 77, 76), (33, 30, 78, 77), (30, 29, 75, 78), (73, 74, 80, 79), (74, 71, 81, 80), (71, 72, 82, 81), (72, 73, 79, 82), (84, 83, 86, 85), (88, 87, 90, 89), (75, 76, 83, 84), (82, 79, 88, 89), (77, 78, 85, 86), (78, 75, 84, 85), (80, 81, 90, 87), (79, 80, 87, 88)])
me_cube_006.polygons.foreach_set('use_smooth', [True] * 72)
_k = set([(2, 5), (2, 61), (2, 74), (3, 4), (3, 9), (3, 47), (4, 8), (4, 48), (5, 62), (5, 73), (6, 10), (6, 49), (7, 11), (7, 50), (8, 9), (8, 13), (9, 12), (10, 11), (10, 12), (11, 13), (12, 13), (14, 15), (14, 17), (14, 18), (15, 16), (15, 19), (16, 17), (16, 20), (17, 21), (18, 19), (18, 21), (19, 20), (20, 21), (22, 25), (22, 33), (22, 66), (23, 24), (23, 32), (23, 53), (24, 31), (24, 54), (25, 30), (25, 67), (26, 29), (26, 33), (26, 68), (27, 34), (27, 55), (28, 35), (28, 56), (29, 30), (29, 69), (31, 32), (31, 37), (32, 36), (34, 35), (34, 36), (35, 37), (36, 37), (38, 39), (38, 41), (38, 42), (39, 40), (39, 43), (40, 41), (40, 44), (41, 45), (42, 43), (42, 45), (43, 44), (44, 45), (47, 61), (48, 62), (49, 63), (50, 64), (53, 66), (54, 67), (55, 68), (56, 69), (63, 71), (64, 72), (71, 72), (71, 74), (72, 73), (75, 76), (75, 78), (76, 77), (76, 83), (77, 78), (77, 86), (78, 85), (79, 80), (79, 82), (79, 88), (80, 81), (80, 87), (81, 82), (81, 90), (83, 84), (83, 86), (84, 85), (85, 86), (87, 88), (87, 90), (88, 89), (89, 90)])
me_cube_006.attributes.new('sharp_edge', 'BOOLEAN', 'EDGE').data.foreach_set('value', [ (min(e.vertices), max(e.vertices)) in _k for e in me_cube_006.edges])
_uv = me_cube_006.uv_layers.new(name='UVMap')
_uv.uv.foreach_set('vector', [0.5, 0.6874, 0.5, 0.6295, 0.5, 0.6295, 0.5, 0.6874, 0.5, 0.6897, 0.625, 0.6897, 0.625, 0.75, 0.5, 0.75, 0.625, 0.6897, 0.625, 0.75, 0.625, 0.75, 0.625, 0.6897, 0.5, 0.75, 0.5, 0.75, 0.5735, 0.75, 0.546, 0.75, 0.625, 0.75, 0.5, 0.75, 0.5, 0.75, 0.625, 0.75, 0.625, 0.6897, 0.625, 0.75, 0.625, 0.75, 0.625, 0.6897, 0.5, 0.6874, 0.5, 0.6295, 0.5, 0.6295, 0.5, 0.6874, 0.6825, 0.75, 0.546, 0.75, 0.5735, 0.75, 0.6719, 0.75, 0.5, 0.75, 0.625, 0.75, 0.6719, 0.75, 0.5735, 0.75, 0.625, 0.75, 0.5, 0.75, 0.546, 0.75, 0.6825, 0.75, 0.625, 0.75, 0.625, 0.75, 0.6825, 0.75, 0.6719, 0.75, 0.5, 0.6295, 0.375, 0.6295, 0.375, 0.6295, 0.5, 0.6295, 0.375, 0.5, 0.5, 0.5, 0.5, 0.6295, 0.375, 0.6295, 0.375, 0.6295, 0.375, 0.5, 0.375, 0.5, 0.375, 0.6295, 0.5, 0.5, 0.5, 0.6295, 0.5, 0.6295, 0.5, 0.5, 0.375, 0.5, 0.5, 0.5, 0.5, 0.5, 0.375, 0.5, 0.5, 0.6874, 0.5, 0.6874, 0.5, 0.6295, 0.5, 0.6295, 0.5, 0.6897, 0.5, 0.75, 0.625, 0.75, 0.625, 0.6897, 0.625, 0.6897, 0.625, 0.6897, 0.625, 0.75, 0.625, 0.75, 0.5, 0.75, 0.546, 0.75, 0.5735, 0.75, 0.5, 0.75, 0.625, 0.75, 0.625, 0.75, 0.5, 0.75, 0.5, 0.75, 0.625, 0.6897, 0.625, 0.6897, 0.625, 0.75, 0.625, 0.75, 0.5, 0.6874, 0.5, 0.6874, 0.5, 0.6295, 0.5, 0.6295, 0.6825, 0.75, 0.6719, 0.75, 0.5735, 0.75, 0.546, 0.75, 0.5, 0.75, 0.5735, 0.75, 0.6719, 0.75, 0.625, 0.75, 0.625, 0.75, 0.6825, 0.75, 0.546, 0.75, 0.5, 0.75, 0.625, 0.75, 0.6719, 0.75, 0.6825, 0.75, 0.625, 0.75, 0.5, 0.6295, 0.5, 0.6295, 0.375, 0.6295, 0.375, 0.6295, 0.375, 0.5, 0.375, 0.6295, 0.5, 0.6295, 0.5, 0.5, 0.375, 0.6295, 0.375, 0.6295, 0.375, 0.5, 0.375, 0.5, 0.5, 0.5, 0.5, 0.5, 0.5, 0.6295, 0.5, 0.6295, 0.375, 0.5, 0.375, 0.5, 0.5, 0.5, 0.5, 0.5, 0.5, 0.75, 0.5, 0.75, 0.5, 0.6897, 0.5, 0.6897, 0.625, 0.6874, 0.625, 0.6874, 0.625, 0.6897, 0.625, 0.6897, 0.625, 0.6874, 0.625, 0.6874, 0.625, 0.6897, 0.625, 0.6897, 0.5, 0.6874, 0.5, 0.6897, 0.625, 0.6897, 0.625, 0.6874, 0.5, 0.75, 0.5, 0.75, 0.5, 0.6897, 0.5, 0.6897, 0.5, 0.75, 0.5, 0.6897, 0.5, 0.6897, 0.5, 0.75, 0.625, 0.6874, 0.625, 0.6897, 0.625, 0.6897, 0.625, 0.6874, 0.625, 0.6874, 0.625, 0.6897, 0.625, 0.6897, 0.625, 0.6874, 0.5, 0.6874, 0.625, 0.6874, 0.625, 0.6897, 0.5, 0.6897, 0.5, 0.75, 0.5, 0.6897, 0.5, 0.6897, 0.5, 0.75, 0.5, 0.6295, 0.625, 0.6295, 0.625, 0.6874, 0.5, 0.6874, 0.625, 0.6295, 0.625, 0.6874, 0.625, 0.6874, 0.625, 0.6295, 0.625, 0.6295, 0.625, 0.6874, 0.625, 0.6874, 0.625, 0.6295, 0.5, 0.6295, 0.5, 0.6874, 0.625, 0.6874, 0.625, 0.6295, 0.625, 0.6295, 0.625, 0.6295, 0.625, 0.6874, 0.625, 0.6874, 0.625, 0.6295, 0.625, 0.6295, 0.625, 0.6874, 0.625, 0.6874, 0.5, 0.6897, 0.5, 0.6897, 0.5, 0.6874, 0.5, 0.6874, 0.5, 0.6897, 0.5, 0.6897, 0.5, 0.6874, 0.5, 0.6874, 0.5, 0.6897, 0.5, 0.6874, 0.5, 0.6874, 0.5, 0.6897, 0.5, 0.6897, 0.5, 0.6874, 0.5, 0.6874, 0.5, 0.6897, 0.5798, 0.6295, 0.5466, 0.6295, 0.5466, 0.6295, 0.5798, 0.6295, 0.5798, 0.6295, 0.6016, 0.6295, 0.6016, 0.6295, 0.5798, 0.6295, 0.625, 0.6295, 0.625, 0.6295, 0.5, 0.6295, 0.5, 0.6295, 0.5, 0.6295, 0.5, 0.6295, 0.625, 0.6295, 0.625, 0.6295, 0.5, 0.6295, 0.625, 0.6295, 0.5798, 0.6295, 0.5466, 0.6295, 0.625, 0.6295, 0.625, 0.6295, 0.6016, 0.6295, 0.5798, 0.6295, 0.625, 0.6295, 0.5, 0.6295, 0.5236, 0.6295, 0.6016, 0.6295, 0.5, 0.6295, 0.5, 0.6295, 0.5466, 0.6295, 0.5236, 0.6295, 0.5, 0.6295, 0.625, 0.6295, 0.6016, 0.6295, 0.5236, 0.6295, 0.625, 0.6295, 0.625, 0.6295, 0.5798, 0.6295, 0.6016, 0.6295, 0.625, 0.6295, 0.5, 0.6295, 0.5466, 0.6295, 0.5798, 0.6295, 0.5, 0.6295, 0.5, 0.6295, 0.5236, 0.6295, 0.5466, 0.6295, 0.5466, 0.6295, 0.5798, 0.6295, 0.6016, 0.6295, 0.5236, 0.6295, 0.5236, 0.6295, 0.6016, 0.6295, 0.5798, 0.6295, 0.5466, 0.6295, 0.5466, 0.6295, 0.5798, 0.6295, 0.5798, 0.6295, 0.5466, 0.6295, 0.5466, 0.6295, 0.5236, 0.6295, 0.5236, 0.6295, 0.5466, 0.6295, 0.6016, 0.6295, 0.5236, 0.6295, 0.5236, 0.6295, 0.6016, 0.6295, 0.5236, 0.6295, 0.5466, 0.6295, 0.5466, 0.6295, 0.5236, 0.6295, 0.6016, 0.6295, 0.5798, 0.6295, 0.5798, 0.6295, 0.6016, 0.6295, 0.5236, 0.6295, 0.6016, 0.6295, 0.6016, 0.6295, 0.5236, 0.6295])
me_cube_006.update()
me_cube_007 = bpy.data.meshes.new('Cube.007')
me_cube_007.from_pydata([(0.452, 6.632, -1.086), (-3.857e-09, -6.685, -1.251), (0.8428, -6.685, -1.251), (1.584, -6.878, -0.2356), (1.371, -6.675, -1.036), (1.944, -7.066, 0.4807), (1.064, -7.044, 0.9756), (-3.857e-09, -7.044, 0.9756), (-0.8428, -6.685, -1.251), (-1.584, -6.878, -0.2356), (-1.371, -6.675, -1.036), (-1.944, -7.066, 0.4807), (-1.064, -7.044, 0.9756), (1.764, -6.972, 0.1226), (-1.477, -6.776, -0.6357), (1.477, -6.776, -0.6357), (0.532, -7.044, 0.9756), (-0.532, -7.044, 0.9756), (-1.107, -6.68, -1.143), (1.504, -7.055, 0.7282), (-1.504, -7.055, 0.7282), (-1.764, -6.972, 0.1226), (-0.4214, -6.685, -1.251), (1.107, -6.68, -1.143), (-5.283e-11, 6.619, -1.082), (0.4802, 7.035, 0.2072), (-5.283e-11, 7.039, 0.206), (0.6476, 6.847, -0.3621), (-0.452, 6.632, -1.086), (-0.4802, 7.035, 0.2072), (-0.6476, 6.847, -0.3621), (0.6504, 6.624, -0.8499), (0.8464, 7.04, 0.06472), (-0.6504, 6.624, -0.8499), (-0.8464, 7.04, 0.06472), (0.4214, -6.685, -1.251), (-3.857e-09, -6.829, -0.357), (0.3841, -6.829, -0.357), (-0.3841, -6.829, -0.357), (-3.857e-09, -6.698, -1.17), (0.4698, -6.842, -0.2765), (0.3437, -6.698, -1.17), (-0.3437, -6.698, -1.17), (-0.4698, -6.842, -0.2765), (-3.857e-09, -6.842, -0.2765), (-3.857e-09, -6.809, -1.188), (0.3437, -6.809, -1.188), (-0.3437, -6.809, -1.188), (-3.857e-09, -6.94, -0.3749), (0.3841, -6.94, -0.3749), (-0.3841, -6.94, -0.3749), (-2.623e-09, -6.956, -1.079), (0.2338, -6.956, -1.079), (-0.2338, -6.956, -1.079), (-2.623e-09, -7.045, -0.5254), (0.2613, -7.045, -0.5254), (-0.2613, -7.045, -0.5254), (0.6392, -6.698, -1.032), (0.6392, -6.809, -1.044), (0.7144, -6.829, -0.5014), (-0.6392, -6.698, -1.032), (-0.7144, -6.829, -0.5014), (0.7144, -6.94, -0.5131), (-0.6392, -6.809, -1.044), (-0.7144, -6.94, -0.5131)], [], [(9, 22, 43, 17), (26, 25, 27), (35, 3, 16, 40), (20, 9, 12), (24, 28, 33), (30, 29, 26), (25, 32, 27), (30, 24, 33), (30, 26, 27, 24), (30, 34, 29), (27, 31, 24), (31, 0, 24), (37, 36, 48, 49), (2, 23, 15), (17, 12, 9), (13, 5, 19), (8, 22, 14), (6, 16, 3), (40, 16, 7, 44), (19, 6, 3), (23, 4, 15), (21, 9, 20), (20, 11, 21), (14, 22, 9), (35, 2, 15), (18, 8, 14), (35, 15, 3), (10, 18, 14), (3, 13, 19), (39, 41, 46, 45), (17, 43, 44, 7), (41, 39, 1, 35), (39, 42, 22, 1), (37, 41, 35, 40), (42, 38, 43, 22), (36, 37, 40, 44), (38, 36, 44, 43), (46, 49, 55, 52), (49, 48, 54, 55), (42, 39, 45, 47), (37, 49, 62, 59), (36, 38, 50, 48), (50, 38, 61, 64), (56, 53, 51, 54), (52, 55, 54, 51), (47, 45, 51, 53), (48, 50, 56, 54), (50, 47, 53, 56), (45, 46, 52, 51), (57, 59, 62, 58), (61, 60, 63, 64), (46, 41, 57, 58), (49, 46, 58, 62), (41, 37, 59, 57), (42, 47, 63, 60), (47, 50, 64, 63), (38, 42, 60, 61)])
me_cube_007.polygons.foreach_set('use_smooth', [True] * 57)
_k = set([(36, 37), (36, 38), (37, 41), (37, 49), (38, 42), (38, 50), (39, 41), (39, 42), (41, 46), (42, 47), (46, 52), (47, 53), (49, 55), (50, 56), (51, 52), (51, 53), (52, 55), (53, 56), (54, 55), (54, 56), (57, 58), (57, 59), (58, 62), (59, 62), (60, 61), (60, 63), (61, 64), (63, 64)])
me_cube_007.attributes.new('sharp_edge', 'BOOLEAN', 'EDGE').data.foreach_set('value', [ (min(e.vertices), max(e.vertices)) in _k for e in me_cube_007.edges])
_uv = me_cube_007.uv_layers.new(name='UVMap')
_uv.uv.foreach_set('vector', [0.5061, 0.7604, 0.3953, 0.8272, 0.4884, 0.8284, 0.6079, 0.8298, 0.6055, 0.375, 0.6055, 0.435, 0.5044, 0.4716, 0.3953, 0.8272, 0.5061, 0.7604, 0.6079, 0.8298, 0.4884, 0.8284, 0.6058, 0.7842, 0.5061, 0.7604, 0.6099, 0.8085, 0.392, 0.375, 0.392, 0.4315, 0.4028, 0.4739, 0.5044, 0.4716, 0.6055, 0.435, 0.6055, 0.375, 0.6055, 0.435, 0.6023, 0.4845, 0.5044, 0.4716, 0.5044, 0.4716, 0.392, 0.375, 0.4028, 0.4739, 0.5044, 0.4716, 0.6055, 0.375, 0.5044, 0.4716, 0.392, 0.375, 0.5044, 0.4716, 0.6023, 0.4845, 0.6055, 0.435, 0.5044, 0.4716, 0.4028, 0.4739, 0.392, 0.375, 0.4028, 0.4739, 0.392, 0.4315, 0.392, 0.375, 0.4807, 0.832, 0.4807, 0.8494, 0.4807, 0.8494, 0.4807, 0.832, 0.3939, 0.8062, 0.3978, 0.7851, 0.4538, 0.7622, 0.6079, 0.8298, 0.6099, 0.8085, 0.5061, 0.7604, 0.5539, 0.7602, 0.6016, 0.7599, 0.6058, 0.7842, 0.3939, 0.8062, 0.3953, 0.8272, 0.4538, 0.7622, 0.6099, 0.8085, 0.6079, 0.8298, 0.5061, 0.7604, 0.4884, 0.8284, 0.6079, 0.8298, 0.606, 0.8512, 0.4883, 0.8495, 0.6058, 0.7842, 0.6099, 0.8085, 0.5061, 0.7604, 0.3978, 0.7851, 0.4016, 0.764, 0.4538, 0.7622, 0.5539, 0.7602, 0.5061, 0.7604, 0.6058, 0.7842, 0.6058, 0.7842, 0.6016, 0.7599, 0.5539, 0.7602, 0.4538, 0.7622, 0.3953, 0.8272, 0.5061, 0.7604, 0.3953, 0.8272, 0.3939, 0.8062, 0.4538, 0.7622, 0.3978, 0.7851, 0.3939, 0.8062, 0.4538, 0.7622, 0.3953, 0.8272, 0.4538, 0.7622, 0.5061, 0.7604, 0.4016, 0.764, 0.3978, 0.7851, 0.4538, 0.7622, 0.5061, 0.7604, 0.5539, 0.7602, 0.6058, 0.7842, 0.4043, 0.8484, 0.4033, 0.8313, 0.4033, 0.8313, 0.4043, 0.8484, 0.6079, 0.8298, 0.4884, 0.8284, 0.4883, 0.8495, 0.606, 0.8512, 0.4033, 0.8313, 0.4043, 0.8484, 0.3967, 0.8483, 0.3953, 0.8272, 0.4043, 0.8484, 0.4033, 0.8313, 0.3953, 0.8272, 0.3967, 0.8483, 0.4807, 0.832, 0.4033, 0.8313, 0.3953, 0.8272, 0.4884, 0.8284, 0.4033, 0.8313, 0.4807, 0.832, 0.4884, 0.8284, 0.3953, 0.8272, 0.4807, 0.8494, 0.4807, 0.832, 0.4884, 0.8284, 0.4883, 0.8495, 0.4807, 0.832, 0.4807, 0.8494, 0.4883, 0.8495, 0.4884, 0.8284, 0.4033, 0.8313, 0.4807, 0.832, 0.4807, 0.832, 0.4033, 0.8313, 0.4807, 0.832, 0.4807, 0.8494, 0.4807, 0.8494, 0.4807, 0.832, 0.4033, 0.8313, 0.4043, 0.8484, 0.4043, 0.8484, 0.4033, 0.8313, 0.4807, 0.832, 0.4807, 0.832, 0.4807, 0.832, 0.4807, 0.832, 0.4807, 0.8494, 0.4807, 0.832, 0.4807, 0.832, 0.4807, 0.8494, 0.4807, 0.832, 0.4807, 0.832, 0.4807, 0.832, 0.4807, 0.832, 0.4807, 0.832, 0.4033, 0.8313, 0.4043, 0.8484, 0.4807, 0.8494, 0.4033, 0.8313, 0.4807, 0.832, 0.4807, 0.8494, 0.4043, 0.8484, 0.4033, 0.8313, 0.4043, 0.8484, 0.4043, 0.8484, 0.4033, 0.8313, 0.4807, 0.8494, 0.4807, 0.832, 0.4807, 0.832, 0.4807, 0.8494, 0.4807, 0.832, 0.4033, 0.8313, 0.4033, 0.8313, 0.4807, 0.832, 0.4043, 0.8484, 0.4033, 0.8313, 0.4033, 0.8313, 0.4043, 0.8484, 0.4033, 0.8313, 0.4807, 0.832, 0.4807, 0.832, 0.4033, 0.8313, 0.4807, 0.832, 0.4033, 0.8313, 0.4033, 0.8313, 0.4807, 0.832, 0.4033, 0.8313, 0.4033, 0.8313, 0.4033, 0.8313, 0.4033, 0.8313, 0.4807, 0.832, 0.4033, 0.8313, 0.4033, 0.8313, 0.4807, 0.832, 0.4033, 0.8313, 0.4807, 0.832, 0.4807, 0.832, 0.4033, 0.8313, 0.4033, 0.8313, 0.4033, 0.8313, 0.4033, 0.8313, 0.4033, 0.8313, 0.4033, 0.8313, 0.4807, 0.832, 0.4807, 0.832, 0.4033, 0.8313, 0.4807, 0.832, 0.4033, 0.8313, 0.4033, 0.8313, 0.4807, 0.832])
me_cube_007.update()
me_cube_009 = bpy.data.meshes.new('Cube.009')
me_cube_009.from_pydata([(2.084, -1.0, 0.2486), (2.084, -1.0, 0.8558), (1.724, 1.0, -0.4478), (1.724, 1.0, 1.552), (3.363, -1.0, 0.2486), (3.363, -1.0, 0.8558), (3.724, 1.0, -0.4478), (3.724, 1.0, 1.552), (1.524, -1.0, 0.5522), (1.015, 1.0, 0.5522), (4.432, 1.0, 0.5522), (3.923, -1.0, 0.5522), (1.015, -0.05429, 0.5522), (1.724, -0.05429, 1.552), (4.432, -0.05429, 0.5522), (3.724, -0.05429, -0.4478), (1.724, -0.05429, -0.4478), (3.724, -0.05429, 1.552), (1.868, -1.0, 0.5522), (1.938, -1.0, 1.137), (3.579, -1.0, 0.5522), (3.509, -1.0, -0.03217), (1.938, -1.0, -0.03217), (3.509, -1.0, 1.137), (3.579, -0.08425, 0.5522), (1.868, -0.08425, 0.5522), (2.084, -0.08425, 0.8558), (3.363, -0.08425, 0.2486), (2.084, -0.08425, 0.2486), (3.363, -0.08425, 0.8558)], [], [(12, 13, 3, 9), (9, 3, 7, 10), (10, 7, 17, 14), (5, 1, 26, 29), (2, 6, 15, 16), (7, 3, 13, 17), (20, 5, 29, 24), (6, 10, 14, 15), (2, 9, 10, 6), (16, 12, 9, 2), (8, 19, 13, 12), (11, 21, 15, 14), (21, 22, 16, 15), (19, 23, 17, 13), (22, 8, 12, 16), (23, 11, 14, 17), (18, 1, 19, 8), (20, 4, 21, 11), (4, 0, 22, 21), (1, 5, 23, 19), (0, 18, 8, 22), (5, 20, 11, 23), (24, 29, 26, 25), (27, 24, 25, 28), (4, 20, 24, 27), (18, 0, 28, 25), (0, 4, 27, 28), (1, 18, 25, 26)])
_uv = me_cube_009.uv_layers.new(name='UVMap')
_uv.uv.foreach_set('vector', [0.5, 0.0, 0.625, 0.0, 0.625, 0.25, 0.5, 0.25, 0.5, 0.25, 0.625, 0.25, 0.625, 0.5, 0.5, 0.5, 0.5, 0.5, 0.625, 0.5, 0.625, 0.75, 0.5, 0.75, 0.538, 0.8196, 0.538, 0.9304, 0.538, 0.9304, 0.538, 0.8196, 0.125, 0.5, 0.375, 0.5, 0.375, 0.75, 0.125, 0.75, 0.625, 0.5, 0.875, 0.5, 0.875, 0.75, 0.625, 0.75, 0.5, 0.8124, 0.538, 0.8196, 0.538, 0.8196, 0.5, 0.8124, 0.375, 0.5, 0.5, 0.5, 0.5, 0.75, 0.375, 0.75, 0.375, 0.25, 0.5, 0.25, 0.5, 0.5, 0.375, 0.5, 0.375, 0.0, 0.5, 0.0, 0.5, 0.25, 0.375, 0.25, 0.5, 0.9627, 0.573, 0.9542, 0.625, 1.0, 0.5, 1.0, 0.5, 0.7873, 0.427, 0.7958, 0.375, 0.75, 0.5, 0.75, 0.427, 0.7958, 0.427, 0.9542, 0.375, 1.0, 0.375, 0.75, 0.573, 0.9542, 0.573, 0.7958, 0.625, 0.75, 0.625, 1.0, 0.427, 0.9542, 0.5, 0.9627, 0.5, 1.0, 0.375, 1.0, 0.573, 0.7958, 0.5, 0.7873, 0.5, 0.75, 0.625, 0.75, 0.5, 0.9376, 0.538, 0.9304, 0.573, 0.9542, 0.5, 0.9627, 0.5, 0.8124, 0.462, 0.8196, 0.427, 0.7958, 0.5, 0.7873, 0.462, 0.8196, 0.462, 0.9304, 0.427, 0.9542, 0.427, 0.7958, 0.538, 0.9304, 0.538, 0.8196, 0.573, 0.7958, 0.573, 0.9542, 0.462, 0.9304, 0.5, 0.9376, 0.5, 0.9627, 0.427, 0.9542, 0.538, 0.8196, 0.5, 0.8124, 0.5, 0.7873, 0.573, 0.7958, 0.5, 0.8124, 0.538, 0.8196, 0.538, 0.9304, 0.5, 0.9376, 0.462, 0.8196, 0.5, 0.8124, 0.5, 0.9376, 0.462, 0.9304, 0.462, 0.8196, 0.5, 0.8124, 0.5, 0.8124, 0.462, 0.8196, 0.5, 0.9376, 0.462, 0.9304, 0.462, 0.9304, 0.5, 0.9376, 0.462, 0.9304, 0.462, 0.8196, 0.462, 0.8196, 0.462, 0.9304, 0.538, 0.9304, 0.5, 0.9376, 0.5, 0.9376, 0.538, 0.9304])
me_cube_009.update()

# ---- objects
ob_boundingbox = bpy.data.objects.new('BoundingBox', me_cube)
ob_frontdetails = bpy.data.objects.new('FrontDetails', me_cube_002)
ob_frontwingdetails = bpy.data.objects.new('FrontWingDetails', me_cube_003)
ob_cube = bpy.data.objects.new('Cube', me_cube_008)
ob_body = bpy.data.objects.new('Body', me_cube_001)
ob_mainbody = bpy.data.objects.new('MainBody', me_cube_004)
ob_window = bpy.data.objects.new('window', me_cube_005)
ob_wings = bpy.data.objects.new('Wings', me_cube_006)
ob_inside = bpy.data.objects.new('Inside', me_cube_007)
ob_booster = bpy.data.objects.new('Booster', me_cube_009)

# ---- transforms, parenting, visibility, modifiers, constraints
ob_boundingbox.location = (0.0, 0.0, 0.0)
ob_boundingbox.scale = (0.7, 1.5, 0.375)
ob_boundingbox.lock_rotations_4d = False
ob_boundingbox.empty_display_type = 'ARROWS'
ob_boundingbox.display_type = 'WIRE'
ob_boundingbox.show_wire = True
ob_boundingbox.display.show_shadows = False
ob_boundingbox.lineart.crease_threshold = 0.0
ob_frontdetails.location = (0.2855, 0.1544, 0.1316)
ob_frontdetails.rotation_euler = (-0.05158, -0.01201, 0.08861)
ob_frontdetails.scale = (0.149, 0.149, 0.149)
ob_frontdetails.display_type = 'WIRE'
_m = ob_frontdetails.modifiers.new('Array', 'ARRAY')
_m.count = 4
_m.relative_offset_displace = (0.0, 3.0, 0.0)
_m = ob_frontdetails.modifiers.new('Mirror', 'MIRROR')
_m.mirror_object = ob_body
ob_frontwingdetails.location = (0.4638, 0.7413, -0.1742)
ob_frontwingdetails.rotation_euler = (-1.929e-09, 0.2637, 0.1017)
ob_frontwingdetails.scale = (0.118, 0.118, 0.118)
ob_frontwingdetails.display_type = 'WIRE'
_m = ob_frontwingdetails.modifiers.new('Array', 'ARRAY')
_m.relative_offset_displace = (0.0, 2.0, 0.0)
_m = ob_frontwingdetails.modifiers.new('Mirror', 'MIRROR')
_m.mirror_object = ob_body
ob_cube.location = (0.6121, -0.5397, -0.09493)
ob_cube.rotation_euler = (-0.03129, 0.4216, 0.0865)
ob_cube.scale = (0.3535, 0.3535, 0.3535)
ob_cube.display_type = 'WIRE'
_m = ob_cube.modifiers.new('Array', 'ARRAY')
_m.count = 4
_m.relative_offset_displace = (0.0, 2.0, 0.0)
_m = ob_cube.modifiers.new('Mirror', 'MIRROR')
_m.mirror_object = ob_body
ob_body.location = (0.0, 0.0, 0.0)
ob_body.scale = (0.1987, 0.1987, 0.1987)
_m = ob_body.modifiers.new('Boolean', 'BOOLEAN')
_m.collection = col_speculardiff
_m.operand_type = 'COLLECTION'
ob_mainbody.location = (0.0, 0.0, 0.0)
ob_mainbody.scale = (0.1987, 0.1987, 0.1987)
_m = ob_mainbody.modifiers.new('Boolean', 'BOOLEAN')
_m.collection = col_speculardiff
_m.operand_type = 'COLLECTION'
ob_window.location = (0.0, 0.0, 0.0)
ob_window.scale = (0.1987, 0.1987, 0.1987)
_m = ob_window.modifiers.new('Boolean', 'BOOLEAN')
_m.collection = col_speculardiff
_m.operand_type = 'COLLECTION'
ob_wings.location = (0.0, 0.0, 0.0)
ob_wings.scale = (0.1987, 0.1987, 0.1987)
_m = ob_wings.modifiers.new('Boolean', 'BOOLEAN')
_m.collection = col_speculardiff
_m.operand_type = 'COLLECTION'
ob_inside.location = (0.0, 0.0, 0.0)
ob_inside.scale = (0.1987, 0.1987, 0.1987)
_m = ob_inside.modifiers.new('Boolean', 'BOOLEAN')
_m.collection = col_speculardiff
_m.operand_type = 'COLLECTION'
ob_booster.location = (0.0, -1.409, 0.0)
ob_booster.scale = (0.06254, 0.06254, 0.06254)
_m = ob_booster.modifiers.new('Mirror', 'MIRROR')

# ---- collection membership
col_references.objects.link(ob_boundingbox)
col_speculardiff.objects.link(ob_frontdetails)
col_speculardiff.objects.link(ob_frontwingdetails)
col_speculardiff.objects.link(ob_cube)
col_03_x_w.objects.link(ob_body)
col_03_x_w.objects.link(ob_mainbody)
col_03_x_w.objects.link(ob_window)
col_03_x_w.objects.link(ob_wings)
col_03_x_w.objects.link(ob_inside)
col_03_x_w.objects.link(ob_booster)

# ---- scene / render settings (as saved in the file)
scene.frame_start = 1; scene.frame_end = 250; scene.frame_set(1)
scene.render.engine = 'BLENDER_EEVEE_NEXT'
bpy.context.view_layer.update()

# ---- added for rendering (the .blend has no active camera and no usable light): camera, sun
cam_auto = bpy.data.cameras.new('AutoCamera')
cam_auto.lens = 50.0
cam_auto.sensor_width = 36.0
cam_auto.clip_end = 1000.0
ob_auto_camera = bpy.data.objects.new('AutoCamera', cam_auto)
scene.collection.objects.link(ob_auto_camera)
ob_auto_camera.location = (3.43423, -4.2069, 2.68953)
ob_auto_camera.rotation_euler = (1.09748, -7.21219e-08, 0.694738)
scene.camera = ob_auto_camera
light_auto_sun = bpy.data.lights.new('AutoSun', 'SUN')
light_auto_sun.energy = 3.0
light_auto_sun.angle = 0.0523599
ob_auto_sun = bpy.data.objects.new('AutoSun', light_auto_sun)
scene.collection.objects.link(ob_auto_sun)
ob_auto_sun.rotation_euler = (0.872665, 0.174533, 0.523599)
bpy.context.view_layer.update()
